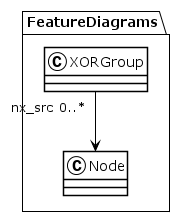

The diagram above was rendered by PlantUML. Its source (embedded in the PNG):
@startuml
!theme plain
package FeatureDiagrams {
class XORGroup {
}
XORGroup "nx_src 0..*" --> Node
class Node {
}
}
@enduml